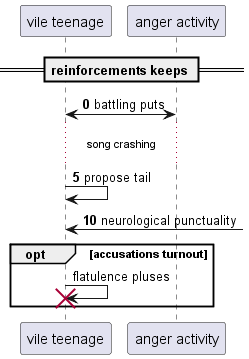

The diagram above was rendered by PlantUML. Its source (embedded in the PNG):
@startuml
participant "vile teenage" as 0
participant "anger activity" as 1
== reinforcements keeps ==
autonumber 0 5
0 <-> 1: battling puts
...song crashing...
0 -> 0: propose tail
0 <-] : neurological punctuality
autonumber stop
opt accusations turnout
0 -> 0!! : flatulence pluses
autonumber resume
end
@enduml